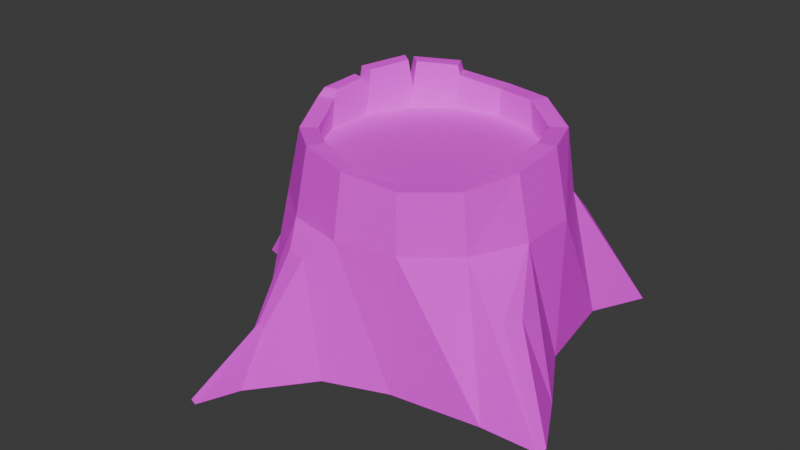 # Source: treestump.blend  (saved by Blender 4.1.24; exported with 4.5.12 LTS)
import bpy
from mathutils import Matrix  # noqa: F401  (used for matrix-valued properties, if any)

bpy.ops.wm.read_factory_settings(use_empty=True)
scene = bpy.context.scene
scene.name = 'Scene'

# ---- collections
col_collection = bpy.data.collections.new('Collection'); scene.collection.children.link(col_collection)

# ---- images (referenced by path relative to the original .blend; pixels are not part of the script)
import os
ASSET_DIR = os.environ.get("B2B_ASSET_DIR", "")  # directory of the original .blend (textures are referenced by path, not embedded)
HERE = os.path.dirname(os.path.abspath(__file__))  # packed textures are extracted next to this script under _unpacked/

def load_image(name, relpath, width, height, colorspace="sRGB"):
    """Load a texture the original file referenced (path relative to the .blend, or extracted next to this script)."""
    p = next((c for c in (os.path.join(HERE, relpath), os.path.join(ASSET_DIR, relpath)) if relpath and os.path.exists(c)), "")
    if p:
        img = bpy.data.images.load(p, check_existing=True)
        img.name = name
    else:  # same state as the original file: an image datablock whose file is absent (Cycles renders it pink)
        img = bpy.data.images.new(name, width, height)
        img.source = "FILE"
        img.filepath = "//" + (relpath or name)
    img.colorspace_settings.name = colorspace
    return img
img_cylinder_001_base_color = load_image('Cylinder.001 Base Color', 'treestump Base Color.png', 1024, 1024, 'sRGB')

# ---- materials (node trees are filled in below, after node groups)
mat_material_001 = bpy.data.materials.new('Material.001')
mat_material_001.use_transparent_shadow = False

# ---- material node trees
mat_material_001.use_nodes = True; mat_material_001.node_tree.nodes.clear()
_N = mat_material_001.node_tree.nodes; _L = mat_material_001.node_tree.links
n0 = _N.new('ShaderNodeBsdfPrincipled'); n0.name = 'Principled BSDF'; n0.location = (10, 300)
n0.inputs[2].default_value = 0.894
n1 = _N.new('ShaderNodeOutputMaterial'); n1.name = 'Material Output'; n1.location = (300, 300)
n2 = _N.new('ShaderNodeTexImage'); n2.name = 'Image Texture'; n2.location = (-280, 280)
n2.image = img_cylinder_001_base_color
_L.new(n0.outputs[0], n1.inputs[0])
_L.new(n2.outputs[0], n0.inputs[0])
n1.is_active_output = True

# ---- world
world_world = bpy.data.worlds.new('World'); scene.world = world_world
world_world.use_nodes = True; world_world.node_tree.nodes.clear()
_N = world_world.node_tree.nodes; _L = world_world.node_tree.links
n0 = _N.new('ShaderNodeOutputWorld'); n0.name = 'World Output'; n0.location = (300, 300)
n1 = _N.new('ShaderNodeBackground'); n1.name = 'Background'; n1.location = (10, 300)
n1.inputs[0].default_value = (0.05088, 0.05088, 0.05088, 1.0)
_L.new(n1.outputs[0], n0.inputs[0])
n0.is_active_output = True
world_world.color = (0.05088, 0.05088, 0.05088)
world_world.use_sun_shadow = False
world_world.sun_shadow_jitter_overblur = 0.0

# ---- meshes
me_cylinder_001 = bpy.data.meshes.new('Cylinder.001')
me_cylinder_001.from_pydata([(0.009877, 1.016, 0.0), (-1.238e-10, 0.9709, 0.9756), (1.018, 1.248, -0.02578), (0.6232, 0.9369, 0.7509), (1.066, 1.204, -0.02587), (0.7082, 0.8701, 0.751), (1.007, 0.1031, 0.0), (0.9466, 0.2161, 0.9756), (1.477, -0.7228, -0.03909), (1.089, -0.4676, 0.6003), (1.456, -0.793, -0.03862), (1.04, -0.594, 0.6207), (0.429, -0.9446, 0.0), (0.4213, -0.8748, 0.9756), (-0.3791, -1.487, -0.04197), (-0.177, -1.072, 0.827), (-0.457, -1.492, -0.04139), (-0.3287, -1.034, 0.8333), (-0.7818, -0.6235, 0.0), (-0.7591, -0.6054, 0.9756), (-1.597, -0.01878, -0.03146), (-1.131, -0.0822, 0.6576), (-1.582, 0.06347, -0.03212), (-1.137, 0.07727, 0.6588), (-0.8197, 0.6778, 0.0), (-0.7591, 0.6054, 0.9756), (-0.5667, 1.125, 0.0), (-0.4213, 0.8748, 0.9756), (0.9466, -0.2161, 0.9756), (1.279, -0.3567, 0.0), (1.075, -0.8502, 0.0), (0.7591, -0.6054, 0.9756), (-1.238e-10, -0.9709, 0.9756), (-0.009667, -1.117, 0.0), (-0.5692, -1.133, 0.0), (-0.4213, -0.8748, 0.9756), (-0.9466, -0.2161, 0.9756), (-1.225, -0.1524, 0.0), (-1.162, 0.2748, 0.0), (-0.9466, 0.2161, 0.9756), (0.4213, 0.8748, 0.9756), (0.5415, 1.087, 0.0), (0.8951, 0.7718, 0.0), (0.7591, 0.6054, 0.9756), (0.3105, 0.706, 1.498), (0.004836, 0.7777, 1.488), (0.6041, 0.4878, 1.443), (0.7235, 0.1663, 1.466), (0.7242, -0.1911, 1.43), (0.6013, -0.4994, 1.384), (0.3367, -0.7151, 1.381), (0.003134, -0.7664, 1.427), (-0.3307, -0.6746, 1.456), (-0.5847, -0.4703, 1.429), (-0.7497, -0.1348, 1.496), (-0.7342, 0.2092, 1.433), (-0.5937, 0.5317, 1.439), (-0.324, 0.7362, 1.525), (0.3663, 0.8219, 1.498), (0.004836, 0.9063, 1.488), (0.7046, 0.568, 1.443), (0.8489, 0.1949, 1.466), (0.8496, -0.2197, 1.43), (0.7019, -0.5796, 1.384), (0.3925, -0.831, 1.381), (0.003134, -0.895, 1.427), (-0.3865, -0.7905, 1.456), (-0.6852, -0.5505, 1.429), (-0.8751, -0.1634, 1.496), (-0.8596, 0.2378, 1.433), (-0.6942, 0.6119, 1.439), (-0.3798, 0.8521, 1.525), (-0.7355, 0.2311, 1.611), (-0.6166, 0.5039, 1.64), (-0.8416, 0.2553, 1.611), (-0.7017, 0.5718, 1.64), (0.3375, 0.6987, 1.283), (0.003135, 0.7751, 1.283), (0.6057, 0.4849, 1.283), (0.7545, 0.1759, 1.283), (0.7545, -0.1671, 1.283), (0.6057, -0.4762, 1.283), (0.3375, -0.69, 1.283), (0.003135, -0.7664, 1.283), (-0.3313, -0.69, 1.283), (-0.5994, -0.4762, 1.283), (-0.7483, -0.1671, 1.283), (-0.7483, 0.1759, 1.283), (-0.5994, 0.4849, 1.283), (-0.3313, 0.6987, 1.283), (-0.4855, 0.05803, 1.283), (-0.2596, -0.4112, 1.283), (-0.1236, 0.2675, 1.283), (0.1299, -0.2588, 1.283), (0.2658, 0.4199, 1.283), (0.4918, -0.04933, 1.283), (-0.3899, 0.8348, 1.598), (-0.6655, 0.6243, 1.624), (-0.341, 0.7333, 1.598), (-0.5773, 0.554, 1.624), (-0.8454, 0.1828, 1.568), (-0.857, -0.115, 1.55), (-0.7524, 0.1616, 1.568), (-0.7639, -0.09374, 1.55), (-0.3144, -1.313, 0.3788), (-0.517, -1.76, -0.06119), (-0.5713, -1.745, -0.05634), (-0.381, -1.298, 0.3799)], [], [(0, 1, 40, 41), (2, 3, 5, 4), (42, 43, 7, 6), (6, 7, 28, 29), (8, 9, 11, 10), (30, 31, 13, 12), (12, 13, 32, 33), (15, 17, 107, 104), (34, 35, 19, 18), (18, 19, 36, 37), (20, 21, 23, 22), (38, 39, 25, 24), (35, 32, 65, 66), (24, 25, 27, 26), (26, 27, 1, 0), (0, 41, 42, 6, 29, 30, 12, 33, 34, 18, 37, 38, 24, 26), (9, 8, 29, 28), (8, 10, 30, 29), (11, 9, 28, 31), (10, 11, 31, 30), (15, 14, 33, 32), (14, 16, 34, 33), (17, 15, 32, 35), (16, 17, 35, 34), (21, 20, 37, 36), (20, 22, 38, 37), (23, 21, 36, 39), (22, 23, 39, 38), (3, 2, 41, 40), (2, 4, 42, 41), (5, 3, 40, 43), (4, 5, 43, 42), (56, 55, 87, 88), (40, 1, 59, 58), (27, 25, 70, 71), (13, 31, 63, 64), (39, 36, 68, 69), (28, 7, 61, 62), (19, 35, 66, 67), (1, 27, 71, 59), (43, 40, 58, 60), (32, 13, 64, 65), (25, 39, 69, 70), (31, 28, 62, 63), (36, 19, 67, 68), (7, 43, 60, 61), (45, 44, 58, 59), (44, 46, 60, 58), (46, 47, 61, 60), (47, 48, 62, 61), (48, 49, 63, 62), (49, 50, 64, 63), (50, 51, 65, 64), (51, 52, 66, 65), (52, 53, 67, 66), (53, 54, 68, 67), (55, 69, 100, 102), (55, 56, 73, 72), (57, 71, 96, 98), (57, 45, 59, 71), (48, 47, 79, 80), (55, 54, 86, 87), (47, 46, 78, 79), (54, 53, 85, 86), (46, 44, 76, 78), (53, 52, 84, 85), (44, 45, 77, 76), (52, 51, 83, 84), (51, 50, 82, 83), (45, 57, 89, 77), (50, 49, 81, 82), (87, 86, 90, 88), (86, 85, 91, 90), (85, 84, 83, 91), (88, 90, 92, 89), (90, 91, 93, 92), (91, 83, 82, 93), (89, 92, 94, 77), (92, 93, 95, 94), (93, 82, 81, 95), (77, 94, 78, 76), (94, 95, 79, 78), (95, 81, 80, 79), (49, 48, 80, 81), (57, 56, 88, 89), (72, 73, 75, 74), (70, 69, 74, 75), (69, 55, 72, 74), (56, 70, 75, 73), (99, 98, 96, 97), (56, 57, 98, 99), (71, 70, 97, 96), (70, 56, 99, 97), (103, 102, 100, 101), (54, 55, 102, 103), (69, 68, 101, 100), (68, 54, 103, 101), (105, 104, 107, 106), (14, 15, 104, 105), (17, 16, 106, 107), (16, 14, 105, 106)])
_uv = me_cylinder_001.uv_layers.new(name='UVMap')
_uv.uv.foreach_set('vector', [0.6955, 0.1545, 0.5445, 0.1587, 0.538, 0.1191, 0.6903, 0.08489, 0.01336, 0.4934, 0.1441, 0.5333, 0.1429, 0.544, 0.0127, 0.5003, 0.02442, 0.5665, 0.1787, 0.5832, 0.1783, 0.6442, 0.0282, 0.6706, 0.0282, 0.6706, 0.1783, 0.6442, 0.1823, 0.7113, 0.02654, 0.7429, 0.01962, 0.8008, 0.1239, 0.7541, 0.1293, 0.7734, 0.02081, 0.8116, 0.6507, 0.8723, 0.5027, 0.8056, 0.5113, 0.7932, 0.6623, 0.8059, 0.6623, 0.8059, 0.5113, 0.7932, 0.5193, 0.7534, 0.6715, 0.7718, 0.5463, 0.7436, 0.5474, 0.7218, 0.6211, 0.7447, 0.6204, 0.7541, 0.6808, 0.7076, 0.5251, 0.6941, 0.5275, 0.6271, 0.6784, 0.631, 0.6784, 0.631, 0.5275, 0.6271, 0.526, 0.5655, 0.6802, 0.531, 0.7028, 0.4485, 0.5901, 0.3992, 0.5925, 0.3836, 0.7041, 0.4383, 0.6975, 0.3674, 0.5437, 0.3467, 0.5477, 0.285, 0.6999, 0.2862, 0.5251, 0.6941, 0.5193, 0.7534, 0.4488, 0.7439, 0.4496, 0.6874, 0.6999, 0.2862, 0.5477, 0.285, 0.548, 0.2179, 0.7041, 0.2109, 0.7041, 0.2109, 0.548, 0.2179, 0.5445, 0.1587, 0.6955, 0.1545, 0.364, 0.3077, 0.3376, 0.3867, 0.2694, 0.4145, 0.1685, 0.3843, 0.08581, 0.3908, 0.03097, 0.3285, 0.06197, 0.232, 0.068, 0.159, 0.104, 0.07986, 0.1895, 0.08506, 0.2855, 0.05543, 0.3408, 0.09357, 0.3736, 0.1688, 0.4187, 0.2348, 0.1239, 0.7541, 0.01962, 0.8008, 0.02654, 0.7429, 0.1823, 0.7113, 0.02099, 0.3934, 0.0127, 0.3856, 0.03097, 0.3285, 0.08581, 0.3908, 0.1293, 0.7734, 0.1239, 0.7541, 0.1823, 0.7113, 0.19, 0.771, 0.6497, 0.9114, 0.5526, 0.8392, 0.5027, 0.8056, 0.6507, 0.8723, 0.3682, 0.7827, 0.3359, 0.9231, 0.2909, 0.8885, 0.3685, 0.7584, 0.0414, 0.08217, 0.04596, 0.07093, 0.104, 0.07986, 0.068, 0.159, 0.5474, 0.7218, 0.5463, 0.7436, 0.5193, 0.7534, 0.5251, 0.6941, 0.6896, 0.7575, 0.5474, 0.7218, 0.5251, 0.6941, 0.6808, 0.7076, 0.5765, 0.5318, 0.6896, 0.4739, 0.6802, 0.531, 0.526, 0.5655, 0.3294, 0.0127, 0.3399, 0.02046, 0.3408, 0.09357, 0.2855, 0.05543, 0.5745, 0.515, 0.5765, 0.5318, 0.526, 0.5655, 0.521, 0.5217, 0.7041, 0.4383, 0.5925, 0.3836, 0.5437, 0.3467, 0.6975, 0.3674, 0.5713, 0.08946, 0.6912, 0.0127, 0.6903, 0.08489, 0.538, 0.1191, 0.3273, 0.4642, 0.3178, 0.468, 0.2694, 0.4145, 0.3376, 0.3867, 0.7857, 0.3136, 0.7858, 0.2968, 0.8128, 0.2776, 0.8128, 0.3447, 0.0127, 0.5003, 0.1429, 0.544, 0.1787, 0.5832, 0.02442, 0.5665, 0.3242, 0.6837, 0.3221, 0.6339, 0.3448, 0.6288, 0.3481, 0.6765, 0.538, 0.1191, 0.5445, 0.1587, 0.4645, 0.1639, 0.4573, 0.1301, 0.548, 0.2179, 0.5477, 0.285, 0.4756, 0.276, 0.4625, 0.2145, 0.1999, 0.8116, 0.19, 0.771, 0.2538, 0.7632, 0.2623, 0.8011, 0.5437, 0.3467, 0.5368, 0.3907, 0.4565, 0.3761, 0.4726, 0.3335, 0.1823, 0.7113, 0.1783, 0.6442, 0.2559, 0.6428, 0.2543, 0.7075, 0.5275, 0.6271, 0.5251, 0.6941, 0.4496, 0.6874, 0.4558, 0.628, 0.5445, 0.1587, 0.548, 0.2179, 0.4625, 0.2145, 0.4645, 0.1639, 0.1787, 0.5832, 0.1836, 0.5402, 0.2655, 0.5436, 0.2521, 0.5846, 0.5193, 0.7534, 0.5113, 0.7932, 0.4488, 0.7834, 0.4488, 0.7439, 0.5477, 0.285, 0.5437, 0.3467, 0.4726, 0.3335, 0.4756, 0.276, 0.19, 0.771, 0.1823, 0.7113, 0.2543, 0.7075, 0.2538, 0.7632, 0.526, 0.5655, 0.5275, 0.6271, 0.4558, 0.628, 0.444, 0.5661, 0.1783, 0.6442, 0.1787, 0.5832, 0.2521, 0.5846, 0.2559, 0.6428, 0.9247, 0.5116, 0.8794, 0.4936, 0.8826, 0.4739, 0.9361, 0.4952, 0.8794, 0.4936, 0.8224, 0.4954, 0.8167, 0.4762, 0.8826, 0.4739, 0.8224, 0.4954, 0.7787, 0.5257, 0.7653, 0.5109, 0.8167, 0.4762, 0.7787, 0.5257, 0.7468, 0.5712, 0.7282, 0.5637, 0.7653, 0.5109, 0.7468, 0.5712, 0.7349, 0.6215, 0.715, 0.6228, 0.7282, 0.5637, 0.7349, 0.6215, 0.7495, 0.6725, 0.732, 0.6823, 0.715, 0.6228, 0.7495, 0.6725, 0.7875, 0.7086, 0.7761, 0.725, 0.732, 0.6823, 0.7875, 0.7086, 0.8383, 0.7266, 0.8351, 0.7463, 0.7761, 0.725, 0.8383, 0.7266, 0.8888, 0.7231, 0.8945, 0.7423, 0.8351, 0.7463, 0.8888, 0.7231, 0.9398, 0.695, 0.9533, 0.7098, 0.8945, 0.7423, 0.4706, 0.3217, 0.4726, 0.3335, 0.4506, 0.3373, 0.4492, 0.3285, 0.3221, 0.6339, 0.3242, 0.6837, 0.2928, 0.6794, 0.2946, 0.6373, 0.317, 0.7149, 0.3157, 0.733, 0.3042, 0.7303, 0.3053, 0.7144, 0.963, 0.5461, 0.9247, 0.5116, 0.9361, 0.4952, 0.9804, 0.5363, 0.715, 0.8126, 0.7151, 0.7762, 0.7429, 0.7717, 0.7376, 0.8067, 0.3221, 0.6339, 0.312, 0.5805, 0.3448, 0.5755, 0.3448, 0.6288, 0.407, 0.4951, 0.4084, 0.5417, 0.3837, 0.542, 0.3794, 0.4934, 0.312, 0.5805, 0.326, 0.528, 0.3481, 0.5272, 0.3448, 0.5755, 0.4084, 0.5417, 0.4182, 0.5981, 0.3852, 0.5953, 0.3837, 0.542, 0.326, 0.528, 0.3274, 0.4957, 0.354, 0.4934, 0.3481, 0.5272, 0.4182, 0.5981, 0.4153, 0.6415, 0.3837, 0.6425, 0.3852, 0.5953, 0.7166, 0.9855, 0.7154, 0.9558, 0.7376, 0.9559, 0.7429, 0.9873, 0.7154, 0.9558, 0.7192, 0.9115, 0.7347, 0.9089, 0.7376, 0.9559, 0.4153, 0.6415, 0.4173, 0.6761, 0.3794, 0.6745, 0.3837, 0.6425, 0.7192, 0.9115, 0.7188, 0.8585, 0.7347, 0.8557, 0.7347, 0.9089, 0.9629, 0.1058, 0.9629, 0.1591, 0.9221, 0.1241, 0.9398, 0.0578, 0.9629, 0.1591, 0.9398, 0.2071, 0.887, 0.197, 0.9221, 0.1241, 0.9398, 0.2071, 0.8982, 0.2403, 0.8462, 0.2522, 0.887, 0.197, 0.9398, 0.0578, 0.9221, 0.1241, 0.8659, 0.09155, 0.8982, 0.02456, 0.9221, 0.1241, 0.887, 0.197, 0.8265, 0.1733, 0.8659, 0.09155, 0.887, 0.197, 0.8462, 0.2522, 0.7942, 0.2403, 0.8265, 0.1733, 0.8982, 0.02456, 0.8659, 0.09155, 0.8054, 0.06787, 0.8462, 0.0127, 0.8659, 0.09155, 0.8265, 0.1733, 0.7703, 0.1408, 0.8054, 0.06787, 0.8265, 0.1733, 0.7942, 0.2403, 0.7526, 0.2071, 0.7703, 0.1408, 0.8462, 0.0127, 0.8054, 0.06787, 0.7526, 0.05776, 0.7942, 0.02454, 0.8054, 0.06787, 0.7703, 0.1408, 0.7295, 0.1058, 0.7526, 0.05776, 0.7703, 0.1408, 0.7526, 0.2071, 0.7295, 0.1591, 0.7295, 0.1058, 0.7188, 0.8585, 0.715, 0.8126, 0.7376, 0.8067, 0.7347, 0.8557, 0.317, 0.7149, 0.3242, 0.6837, 0.3481, 0.6765, 0.354, 0.7091, 0.7683, 0.8223, 0.7686, 0.776, 0.7849, 0.7717, 0.7849, 0.8255, 0.4756, 0.276, 0.4726, 0.3335, 0.4451, 0.3293, 0.444, 0.2806, 0.4182, 0.8329, 0.4005, 0.8329, 0.401, 0.8049, 0.416, 0.8049, 0.3242, 0.6837, 0.322, 0.6964, 0.2909, 0.6901, 0.2928, 0.6794, 0.8027, 0.3744, 0.8029, 0.4205, 0.7857, 0.424, 0.7857, 0.3701, 0.3242, 0.6837, 0.317, 0.7149, 0.3053, 0.7144, 0.2961, 0.6871, 0.4625, 0.2145, 0.4756, 0.276, 0.4469, 0.2711, 0.451, 0.2173, 0.8303, 0.8008, 0.8103, 0.8008, 0.8105, 0.7717, 0.828, 0.7717, 0.9454, 0.691, 0.9667, 0.6574, 0.9804, 0.663, 0.9554, 0.702, 0.312, 0.5805, 0.3221, 0.6339, 0.3009, 0.6265, 0.3034, 0.5869, 0.4726, 0.3335, 0.4565, 0.3761, 0.4488, 0.369, 0.4506, 0.3373, 0.9533, 0.7098, 0.9398, 0.695, 0.9454, 0.691, 0.9554, 0.702, 0.4078, 0.7783, 0.4078, 0.7015, 0.4182, 0.7035, 0.4164, 0.7795, 0.3359, 0.9231, 0.3682, 0.7827, 0.3552, 0.8572, 0.3685, 0.9497, 0.7295, 0.2776, 0.7603, 0.4178, 0.7295, 0.4419, 0.7443, 0.3505, 0.04596, 0.07093, 0.0414, 0.08217, 0.0127, 0.04427, 0.01853, 0.03772])
me_cylinder_001.materials.append(mat_material_001)
me_cylinder_001.update()

# ---- objects
ob_cylinder_001 = bpy.data.objects.new('Cylinder.001', me_cylinder_001)

# ---- transforms, parenting, visibility, modifiers, constraints
ob_cylinder_001.location = (0.0, 0.0, 0.0)

# ---- collection membership
col_collection.objects.link(ob_cylinder_001)

# ---- scene / render settings (as saved in the file)
scene.frame_start = 1; scene.frame_end = 250; scene.frame_set(1)
scene.render.engine = 'BLENDER_EEVEE_NEXT'
scene.cycles.sampling_pattern = 'TABULATED_SOBOL'
scene.eevee.ray_tracing_options.trace_max_roughness = 0.0
bpy.context.view_layer.update()

# ---- added for rendering (the .blend has no active camera and no usable light): camera, sun
cam_auto = bpy.data.cameras.new('AutoCamera')
cam_auto.lens = 50.0
cam_auto.sensor_width = 36.0
cam_auto.clip_end = 1000.0
ob_auto_camera = bpy.data.objects.new('AutoCamera', cam_auto)
scene.collection.objects.link(ob_auto_camera)
ob_auto_camera.location = (4.21934, -5.39111, 4.21301)
ob_auto_camera.rotation_euler = (1.09748, -7.21219e-08, 0.694738)
scene.camera = ob_auto_camera
light_auto_sun = bpy.data.lights.new('AutoSun', 'SUN')
light_auto_sun.energy = 3.0
light_auto_sun.angle = 0.0523599
ob_auto_sun = bpy.data.objects.new('AutoSun', light_auto_sun)
scene.collection.objects.link(ob_auto_sun)
ob_auto_sun.rotation_euler = (0.872665, 0.174533, 0.523599)
bpy.context.view_layer.update()
